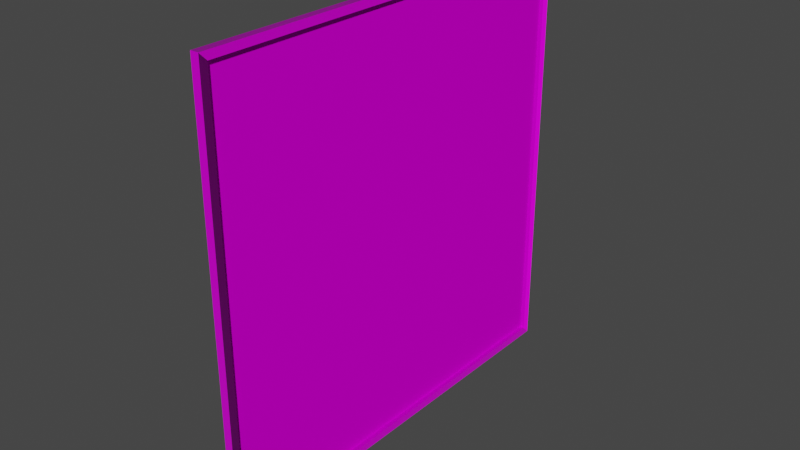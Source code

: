 # Source: Corkboard-NoPictures.blend  (saved by Blender 3.3.6; exported with 4.5.12 LTS)
import bpy
from mathutils import Matrix  # noqa: F401  (used for matrix-valued properties, if any)

bpy.ops.wm.read_factory_settings(use_empty=True)
scene = bpy.context.scene
scene.name = 'Scene'

# ---- collections
col_collection = bpy.data.collections.new('Collection'); scene.collection.children.link(col_collection)

# ---- images (referenced by path relative to the original .blend; pixels are not part of the script)
import os
ASSET_DIR = os.environ.get("B2B_ASSET_DIR", "")  # directory of the original .blend (textures are referenced by path, not embedded)
HERE = os.path.dirname(os.path.abspath(__file__))  # packed textures are extracted next to this script under _unpacked/

def load_image(name, relpath, width, height, colorspace="sRGB"):
    """Load a texture the original file referenced (path relative to the .blend, or extracted next to this script)."""
    p = next((c for c in (os.path.join(HERE, relpath), os.path.join(ASSET_DIR, relpath)) if relpath and os.path.exists(c)), "")
    if p:
        img = bpy.data.images.load(p, check_existing=True)
        img.name = name
    else:  # same state as the original file: an image datablock whose file is absent (Cycles renders it pink)
        img = bpy.data.images.new(name, width, height)
        img.source = "FILE"
        img.filepath = "//" + (relpath or name)
    img.colorspace_settings.name = colorspace
    return img
img_wood058_4k_color_jpg = load_image('Wood058_4K_Color.jpg', 'Wood058_4K-JPG/Wood058_4K_Color.jpg', 1024, 1024, 'sRGB')
img_wood058_4k_roughness_jpg = load_image('Wood058_4K_Roughness.jpg', 'Wood058_4K-JPG/Wood058_4K_Roughness.jpg', 1024, 1024, 'sRGB')
img_wood058_4k_displacement_jpg = load_image('Wood058_4K_Displacement.jpg', 'Wood058_4K-JPG/Wood058_4K_Displacement.jpg', 1024, 1024, 'sRGB')
img_wood058_4k_normalgl_jpg = load_image('Wood058_4K_NormalGL.jpg', 'Wood058_4K-JPG/Wood058_4K_NormalGL.jpg', 1024, 1024, 'Non-Color')
img_cork001_4k_ambientocclusion_jpg = load_image('Cork001_4K_AmbientOcclusion.jpg', 'Cork001_4K-JPG/Cork001_4K_AmbientOcclusion.jpg', 1024, 1024, 'sRGB')
img_cork001_4k_color_jpg = load_image('Cork001_4K_Color.jpg', 'Cork001_4K-JPG/Cork001_4K_Color.jpg', 1024, 1024, 'sRGB')
img_cork001_4k_roughness_jpg = load_image('Cork001_4K_Roughness.jpg', 'Cork001_4K-JPG/Cork001_4K_Roughness.jpg', 1024, 1024, 'sRGB')
img_cork001_4k_normalgl_jpg = load_image('Cork001_4K_NormalGL.jpg', 'Cork001_4K-JPG/Cork001_4K_NormalGL.jpg', 1024, 1024, 'Non-Color')
img_cork001_4k_displacement_jpg = load_image('Cork001_4K_Displacement.jpg', 'Cork001_4K-JPG/Cork001_4K_Displacement.jpg', 1024, 1024, 'sRGB')

# ---- materials (node trees are filled in below, after node groups)
mat_wood85_4k = bpy.data.materials.new('Wood85 4K')
mat_wood85_4k.alpha_threshold = 0.0
mat_wood85_4k.use_transparent_shadow = False
mat_wood85_4k.line_color = (0.0, 0.0, 0.0, 1.0)
mat_cork001_4k = bpy.data.materials.new('Cork001 4K')
mat_cork001_4k.use_transparent_shadow = False
mat_cork001_4k.diffuse_color = (0.8, 0.426, 0.2303, 1.0)

# ---- material node trees
mat_wood85_4k.use_nodes = True; mat_wood85_4k.node_tree.nodes.clear()
_N = mat_wood85_4k.node_tree.nodes; _L = mat_wood85_4k.node_tree.links
n0 = _N.new('ShaderNodeOutputMaterial'); n0.name = 'Material Output'; n0.location = (300, 300)
n1 = _N.new('ShaderNodeBsdfPrincipled'); n1.name = 'Principled BSDF'; n1.location = (10, 300)
n1.distribution = 'GGX'
n1.subsurface_method = 'BURLEY'
n1.inputs[3].default_value = 1.45
n1.inputs[13].default_value = 0.2
n1.inputs[27].default_value = (0.0, 0.0, 0.0, 1.0)
n1.inputs[28].default_value = 1.0
n2 = _N.new('ShaderNodeTexImage'); n2.name = 'Image Texture'; n2.location = (-574, 255)
n2.image = img_wood058_4k_color_jpg
n3 = _N.new('ShaderNodeTexImage'); n3.name = 'Image Texture.003'; n3.location = (-514, -23)
n3.hide = True
n3.image = img_wood058_4k_roughness_jpg
n4 = _N.new('ShaderNodeTexCoord'); n4.name = 'Texture Coordinate'; n4.location = (-1107, -172)
n4.hide = True
n5 = _N.new('ShaderNodeTexImage'); n5.name = 'Image Texture.001'; n5.location = (-756, -414)
n5.hide = True
n5.image = img_wood058_4k_displacement_jpg
n6 = _N.new('ShaderNodeBump'); n6.name = 'Bump'; n6.location = (-454, -319)
n6.inputs[0].default_value = 0.1
n6.inputs[1].default_value = 1.0
n6.inputs[2].default_value = 1.0
n7 = _N.new('ShaderNodeNormalMap'); n7.name = 'Normal Map'; n7.location = (-468, -121)
n8 = _N.new('ShaderNodeTexImage'); n8.name = 'Image Texture.002'; n8.location = (-799, -191)
n8.hide = True
n8.image = img_wood058_4k_normalgl_jpg
n9 = _N.new('ShaderNodeMix'); n9.name = 'Mix'; n9.location = (-229, -194)
n9.data_type = 'RGBA'
n9.blend_type = 'ADD'
n9.inputs[0].default_value = 1.0
_L.new(n1.outputs[0], n0.inputs[0])
_L.new(n2.outputs[0], n1.inputs[0])
_L.new(n3.outputs[0], n1.inputs[2])
_L.new(n4.outputs[2], n8.inputs[0])
_L.new(n4.outputs[2], n5.inputs[0])
_L.new(n8.outputs[0], n7.inputs[1])
_L.new(n5.outputs[0], n6.inputs[3])
_L.new(n7.outputs[0], n9.inputs[6])
_L.new(n6.outputs[0], n9.inputs[7])
_L.new(n9.outputs[2], n1.inputs[5])
n0.is_active_output = True
mat_cork001_4k.use_nodes = True; mat_cork001_4k.node_tree.nodes.clear()
_N = mat_cork001_4k.node_tree.nodes; _L = mat_cork001_4k.node_tree.links
n0 = _N.new('ShaderNodeBsdfPrincipled'); n0.name = 'Principled BSDF'; n0.location = (10, 300)
n0.distribution = 'GGX'
n0.subsurface_method = 'BURLEY'
n0.inputs[3].default_value = 1.45
n0.inputs[13].default_value = 0.0
n0.inputs[27].default_value = (0.0, 0.0, 0.0, 1.0)
n0.inputs[28].default_value = 1.0
n1 = _N.new('ShaderNodeOutputMaterial'); n1.name = 'Material Output'; n1.location = (300, 300)
n2 = _N.new('ShaderNodeTexImage'); n2.name = 'Image Texture'; n2.location = (-529, 168)
n2.hide = True
n2.image = img_cork001_4k_ambientocclusion_jpg
n3 = _N.new('ShaderNodeTexImage'); n3.name = 'Image Texture.001'; n3.location = (-603, 270)
n3.hide = True
n3.image = img_cork001_4k_color_jpg
n4 = _N.new('ShaderNodeMix'); n4.name = 'Mix'; n4.location = (-243, 337)
n4.data_type = 'RGBA'
n4.blend_type = 'MULTIPLY'
n4.inputs[0].default_value = 0.8
n5 = _N.new('ShaderNodeTexImage'); n5.name = 'Image Texture.004'; n5.location = (-351, 61)
n5.hide = True
n5.image = img_cork001_4k_roughness_jpg
n6 = _N.new('ShaderNodeTexCoord'); n6.name = 'Texture Coordinate'; n6.location = (-979, -81)
n6.hide = True
n7 = _N.new('ShaderNodeTexImage'); n7.name = 'Image Texture.003'; n7.location = (-769, -20)
n7.hide = True
n7.image = img_cork001_4k_normalgl_jpg
n8 = _N.new('ShaderNodeBump'); n8.name = 'Bump'; n8.location = (-457, -232)
n8.inputs[1].default_value = 1.0
n8.inputs[2].default_value = 1.0
n9 = _N.new('ShaderNodeNormalMap'); n9.name = 'Normal Map'; n9.location = (-448, -49)
n10 = _N.new('ShaderNodeTexImage'); n10.name = 'Image Texture.002'; n10.location = (-766, -254)
n10.image = img_cork001_4k_displacement_jpg
n11 = _N.new('ShaderNodeMix'); n11.name = 'Mix.001'; n11.location = (-219, -100)
n11.data_type = 'RGBA'
n11.blend_type = 'ADD'
n11.inputs[0].default_value = 0.7167
_L.new(n0.outputs[0], n1.inputs[0])
_L.new(n5.outputs[0], n0.inputs[2])
_L.new(n3.outputs[0], n4.inputs[6])
_L.new(n2.outputs[0], n4.inputs[7])
_L.new(n4.outputs[2], n0.inputs[0])
_L.new(n6.outputs[2], n7.inputs[0])
_L.new(n6.outputs[1], n10.inputs[0])
_L.new(n7.outputs[0], n9.inputs[1])
_L.new(n10.outputs[0], n8.inputs[0])
_L.new(n8.outputs[0], n11.inputs[7])
_L.new(n9.outputs[0], n11.inputs[6])
_L.new(n11.outputs[2], n0.inputs[5])
n1.is_active_output = True

# ---- world
world_world = bpy.data.worlds.new('World'); scene.world = world_world
world_world.use_nodes = True; world_world.node_tree.nodes.clear()
_N = world_world.node_tree.nodes; _L = world_world.node_tree.links
n0 = _N.new('ShaderNodeOutputWorld'); n0.name = 'World Output'; n0.location = (300, 300)
n1 = _N.new('ShaderNodeBackground'); n1.name = 'Background'; n1.location = (10, 300)
n1.inputs[0].default_value = (0.05088, 0.05088, 0.05088, 1.0)
_L.new(n1.outputs[0], n0.inputs[0])
n0.is_active_output = True
world_world.color = (0.05088, 0.05088, 0.05088)
world_world.use_sun_shadow = False
world_world.sun_shadow_jitter_overblur = 0.0

# ---- meshes
me_corkboard = bpy.data.meshes.new('Corkboard')
me_corkboard.from_pydata([(0.09531, 5.0, 5.0), (0.09531, 5.0, -5.0), (0.09531, -5.0, 5.0), (0.09531, -5.0, -5.0), (-0.09531, 5.0, 5.0), (-0.09531, 5.0, -5.0), (-0.09531, -5.0, 5.0), (-0.09531, -5.0, -5.0), (-0.09531, -4.825, -4.825), (-0.09531, 4.825, 4.825), (-0.09531, -4.825, 4.825), (-0.09531, 4.825, -4.825), (0.09531, 4.825, -4.825), (0.09531, -4.825, 4.825), (0.09531, 4.825, 4.825), (0.09531, -4.825, -4.825), (-2.905e-07, -4.874, 4.874), (2.905e-07, -4.874, -4.874), (-2.905e-07, 4.874, 4.874), (2.905e-07, 4.874, -4.874)], [], [(0, 4, 6, 2), (3, 2, 6, 7), (10, 6, 4, 9), (11, 5, 7, 8), (5, 1, 3, 7), (1, 0, 14, 12), (15, 3, 1, 12), (5, 4, 0, 1), (9, 11, 12, 14), (15, 8, 10, 13), (11, 8, 15, 12), (9, 14, 13, 10), (16, 17, 19, 18), (9, 4, 5, 11), (8, 7, 6, 10), (14, 0, 2, 13), (13, 2, 3, 15)])
me_corkboard.polygons.foreach_set('material_index', [0, 0, 0, 0, 0, 0, 0, 0, 0, 0, 0, 0, 1, 0, 0, 0, 0])
_uv = me_corkboard.uv_layers.new(name='UVMap')
_uv.uv.foreach_set('vector', [0.07195, 0.002144, 0.09093, 0.002144, 0.09093, 0.9979, 0.07195, 0.9979, 0.02112, 0.002144, 0.02112, 0.9979, 0.002144, 0.9979, 0.002144, 0.002144, 0.2491, 0.9804, 0.2317, 0.9979, 0.2317, 0.002144, 0.2491, 0.01957, 0.2708, 0.9804, 0.2534, 0.9979, 0.2534, 0.002144, 0.2708, 0.01957, 0.04868, 0.002144, 0.06766, 0.002144, 0.06766, 0.9979, 0.04868, 0.9979, 0.3185, 0.9979, 0.3185, 0.002144, 0.336, 0.01957, 0.336, 0.9804, 0.3577, 0.9804, 0.3403, 0.9979, 0.3403, 0.002144, 0.3577, 0.01957, 0.04439, 0.002144, 0.04439, 0.9979, 0.02541, 0.9979, 0.02541, 0.002144, 0.1185, 0.963, 0.1185, 0.002144, 0.1375, 0.002144, 0.1375, 0.963, 0.09522, 0.002144, 0.1142, 0.002144, 0.1142, 0.963, 0.09522, 0.963, 0.1607, 0.002144, 0.1607, 0.963, 0.1418, 0.963, 0.1418, 0.002144, 0.165, 0.002144, 0.184, 0.002144, 0.184, 0.963, 0.165, 0.963, -4.5, -4.5, 5.5, -4.5, 5.5, 5.5, -4.5, 5.5, 0.2057, 0.9804, 0.1883, 0.9979, 0.1883, 0.002144, 0.2057, 0.01957, 0.2925, 0.9804, 0.2751, 0.9979, 0.2751, 0.002144, 0.2925, 0.01957, 0.3143, 0.9804, 0.2968, 0.9979, 0.2968, 0.002144, 0.3143, 0.01957, 0.2274, 0.9804, 0.21, 0.9979, 0.21, 0.002144, 0.2274, 0.01957])
me_corkboard.materials.append(mat_wood85_4k)
me_corkboard.materials.append(mat_cork001_4k)
me_corkboard.use_remesh_preserve_volume = False
me_corkboard.use_remesh_preserve_attributes = False
me_corkboard.use_mirror_vertex_groups = False
me_corkboard.update()

# ---- objects
ob_corkboard = bpy.data.objects.new('Corkboard', me_corkboard)

# ---- transforms, parenting, visibility, modifiers, constraints
ob_corkboard.location = (0.0, 0.0, 0.0)
ob_corkboard.lock_rotations_4d = False
ob_corkboard.empty_display_type = 'ARROWS'
ob_corkboard.lineart.crease_threshold = 0.0

# ---- collection membership
col_collection.objects.link(ob_corkboard)

# ---- scene / render settings (as saved in the file)
scene.frame_start = 1; scene.frame_end = 250; scene.frame_set(1)
scene.render.engine = 'BLENDER_EEVEE_NEXT'
scene.cycles.use_denoising = False
scene.cycles.samples = 128
scene.cycles.sampling_pattern = 'TABULATED_SOBOL'
scene.cycles.use_adaptive_sampling = False
scene.cycles.use_light_tree = False
scene.view_settings.view_transform = 'Filmic'
bpy.context.view_layer.update()

# ---- added for rendering (the .blend has no active camera and no usable light): camera, sun
cam_auto = bpy.data.cameras.new('AutoCamera')
cam_auto.lens = 50.0
cam_auto.sensor_width = 36.0
cam_auto.clip_end = 1000.0
ob_auto_camera = bpy.data.objects.new('AutoCamera', cam_auto)
scene.collection.objects.link(ob_auto_camera)
ob_auto_camera.location = (13.0858, -15.703, 10.4687)
ob_auto_camera.rotation_euler = (1.09748, -7.21219e-08, 0.694738)
scene.camera = ob_auto_camera
light_auto_sun = bpy.data.lights.new('AutoSun', 'SUN')
light_auto_sun.energy = 3.0
light_auto_sun.angle = 0.0523599
ob_auto_sun = bpy.data.objects.new('AutoSun', light_auto_sun)
scene.collection.objects.link(ob_auto_sun)
ob_auto_sun.rotation_euler = (0.872665, 0.174533, 0.523599)
bpy.context.view_layer.update()
